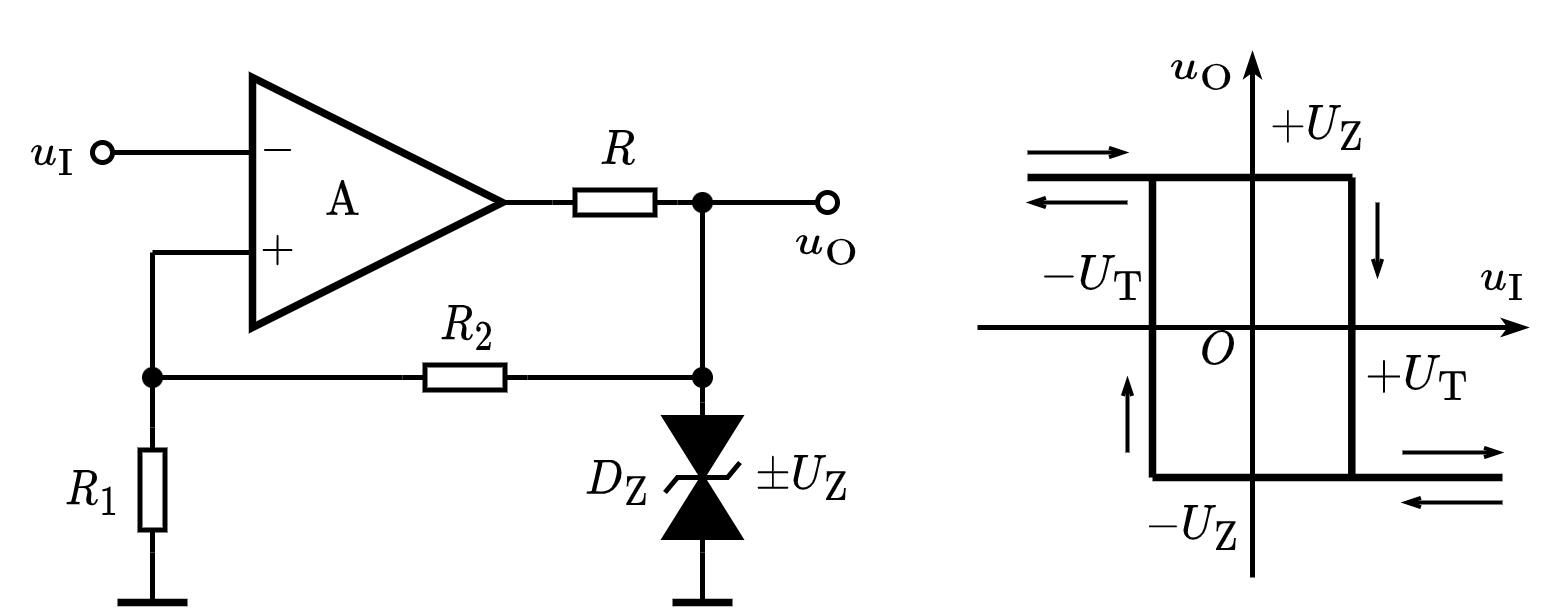

The diagram above was exported from draw.io. Its source (the exported page's mxGraphModel, read from the mxfile embedded in the PNG):
<mxGraphModel dx="383" dy="256" grid="1" gridSize="5" guides="1" tooltips="1" connect="1" arrows="1" fold="1" page="1" pageScale="1" pageWidth="827" pageHeight="1169" math="1" shadow="0">
  <root>
    <mxCell id="0" />
    <mxCell id="1" parent="0" />
    <mxCell id="wk5vAMPGY5m9IKHRaPx8-1" value="\(\text{A}\) 　&amp;nbsp;" style="triangle;whiteSpace=wrap;html=1;strokeWidth=1.5;connectable=0;allowArrows=0;fontSize=8;" parent="1" vertex="1">
      <mxGeometry x="155" y="160" width="50" height="50" as="geometry" />
    </mxCell>
    <mxCell id="wk5vAMPGY5m9IKHRaPx8-3" value="" style="endArrow=none;html=1;rounded=0;" parent="1" edge="1">
      <mxGeometry width="50" height="50" relative="1" as="geometry">
        <mxPoint x="135" y="195" as="sourcePoint" />
        <mxPoint x="155" y="195" as="targetPoint" />
      </mxGeometry>
    </mxCell>
    <mxCell id="wk5vAMPGY5m9IKHRaPx8-4" value="$$-$$" style="text;html=1;resizable=1;autosize=1;align=center;verticalAlign=middle;points=[];fillColor=none;strokeColor=none;rounded=0;movable=1;rotatable=1;deletable=1;editable=1;connectable=0;fontSize=8;" parent="1" vertex="1">
      <mxGeometry x="155" y="170" width="10" height="10" as="geometry" />
    </mxCell>
    <mxCell id="wk5vAMPGY5m9IKHRaPx8-5" value="$$+$$" style="text;html=1;resizable=1;autosize=1;align=center;verticalAlign=middle;points=[];fillColor=none;strokeColor=none;rounded=0;movable=1;rotatable=1;deletable=1;editable=1;connectable=0;fontSize=8;" parent="1" vertex="1">
      <mxGeometry x="155" y="190" width="10" height="10" as="geometry" />
    </mxCell>
    <mxCell id="wk5vAMPGY5m9IKHRaPx8-6" value="" style="endArrow=none;html=1;rounded=0;fontSize=8;entryX=1;entryY=0.5;entryDx=0;entryDy=0;entryPerimeter=0;" parent="1" target="q1QNxQZsb89WqCfUoyfc-3" edge="1">
      <mxGeometry width="50" height="50" relative="1" as="geometry">
        <mxPoint x="205" y="185" as="sourcePoint" />
        <mxPoint x="220" y="185" as="targetPoint" />
      </mxGeometry>
    </mxCell>
    <mxCell id="wk5vAMPGY5m9IKHRaPx8-20" value="" style="endArrow=none;html=1;rounded=0;strokeWidth=1;fontSize=8;startArrow=oval;startFill=0;endSize=4;startSize=4;" parent="1" edge="1">
      <mxGeometry width="50" height="50" relative="1" as="geometry">
        <mxPoint x="125" y="175" as="sourcePoint" />
        <mxPoint x="155" y="175" as="targetPoint" />
      </mxGeometry>
    </mxCell>
    <mxCell id="wk5vAMPGY5m9IKHRaPx8-21" value="" style="endArrow=none;html=1;rounded=0;strokeWidth=1;fontSize=8;startArrow=oval;startFill=0;endSize=4;startSize=4;entryX=0;entryY=0.5;entryDx=0;entryDy=0;entryPerimeter=0;" parent="1" target="q1QNxQZsb89WqCfUoyfc-3" edge="1">
      <mxGeometry width="50" height="50" relative="1" as="geometry">
        <mxPoint x="270" y="185" as="sourcePoint" />
        <mxPoint x="220" y="185" as="targetPoint" />
      </mxGeometry>
    </mxCell>
    <mxCell id="wk5vAMPGY5m9IKHRaPx8-22" value="$$u_\mathrm{I}$$" style="text;html=1;align=center;verticalAlign=middle;resizable=1;points=[];autosize=1;strokeColor=none;fillColor=none;fontSize=8;movable=1;rotatable=1;deletable=1;editable=1;connectable=0;allowArrows=0;" parent="1" vertex="1">
      <mxGeometry x="105" y="167.5" width="20" height="15" as="geometry" />
    </mxCell>
    <mxCell id="wk5vAMPGY5m9IKHRaPx8-23" value="$$u_\mathrm{O}$$" style="text;html=1;align=center;verticalAlign=middle;resizable=1;points=[];autosize=1;strokeColor=none;fillColor=none;fontSize=8;movable=1;rotatable=1;deletable=1;editable=1;connectable=1;" parent="1" vertex="1">
      <mxGeometry x="260" y="185" width="20" height="15" as="geometry" />
    </mxCell>
    <mxCell id="q1QNxQZsb89WqCfUoyfc-1" value="" style="pointerEvents=1;fillColor=strokeColor;verticalLabelPosition=bottom;shadow=0;dashed=0;align=center;html=1;verticalAlign=top;shape=mxgraph.electrical.diodes.transorb_2;strokeWidth=1;fontSize=8;direction=south;" parent="1" vertex="1">
      <mxGeometry x="237.5" y="225" width="15" height="30" as="geometry" />
    </mxCell>
    <mxCell id="q1QNxQZsb89WqCfUoyfc-2" value="" style="endArrow=none;html=1;rounded=0;fontSize=8;strokeWidth=1.5;" parent="1" edge="1">
      <mxGeometry width="50" height="50" relative="1" as="geometry">
        <mxPoint x="239" y="265" as="sourcePoint" />
        <mxPoint x="251" y="265" as="targetPoint" />
      </mxGeometry>
    </mxCell>
    <mxCell id="q1QNxQZsb89WqCfUoyfc-3" value="" style="pointerEvents=1;verticalLabelPosition=bottom;shadow=0;dashed=0;align=center;html=1;verticalAlign=top;shape=mxgraph.electrical.resistors.resistor_1;fontSize=10;direction=west;allowArrows=0;" parent="1" vertex="1">
      <mxGeometry x="215" y="182.5" width="25" height="5" as="geometry" />
    </mxCell>
    <mxCell id="q1QNxQZsb89WqCfUoyfc-4" value="" style="endArrow=none;html=1;rounded=0;strokeWidth=1;fontSize=8;startSize=2;endSize=2;exitX=0;exitY=0.5;exitDx=0;exitDy=0;exitPerimeter=0;" parent="1" source="q1QNxQZsb89WqCfUoyfc-1" edge="1">
      <mxGeometry width="50" height="50" relative="1" as="geometry">
        <mxPoint x="210" y="245" as="sourcePoint" />
        <mxPoint x="245" y="185" as="targetPoint" />
      </mxGeometry>
    </mxCell>
    <mxCell id="q1QNxQZsb89WqCfUoyfc-5" value="" style="endArrow=none;html=1;rounded=0;strokeWidth=1;fontSize=8;startSize=2;endSize=2;entryX=1;entryY=0.5;entryDx=0;entryDy=0;entryPerimeter=0;" parent="1" target="q1QNxQZsb89WqCfUoyfc-1" edge="1">
      <mxGeometry width="50" height="50" relative="1" as="geometry">
        <mxPoint x="245" y="265" as="sourcePoint" />
        <mxPoint x="240" y="240" as="targetPoint" />
      </mxGeometry>
    </mxCell>
    <mxCell id="q1QNxQZsb89WqCfUoyfc-6" value="$$D_\mathrm{Z}$$" style="text;html=1;align=center;verticalAlign=middle;resizable=1;points=[];autosize=1;strokeColor=none;fillColor=none;fontSize=8;movable=1;rotatable=1;deletable=1;editable=1;connectable=1;" parent="1" vertex="1">
      <mxGeometry x="220" y="228" width="15" height="25" as="geometry" />
    </mxCell>
    <mxCell id="q1QNxQZsb89WqCfUoyfc-7" value="$$\pm U_{\mathrm{Z}}$$" style="text;html=1;align=center;verticalAlign=middle;resizable=1;points=[];autosize=1;strokeColor=none;fillColor=none;fontSize=8;movable=1;rotatable=1;deletable=1;editable=1;connectable=1;" parent="1" vertex="1">
      <mxGeometry x="255" y="230" width="20" height="20" as="geometry" />
    </mxCell>
    <mxCell id="q1QNxQZsb89WqCfUoyfc-8" value="$$R$$" style="text;html=1;align=center;verticalAlign=middle;resizable=1;points=[];autosize=1;strokeColor=none;fillColor=none;fontSize=8;movable=1;rotatable=1;deletable=1;editable=1;connectable=1;" parent="1" vertex="1">
      <mxGeometry x="220" y="170" width="15" height="10" as="geometry" />
    </mxCell>
    <mxCell id="IlwL_jK5_GZHliMzk0Kd-4" value="$$R_1$$" style="text;html=1;align=center;verticalAlign=middle;resizable=1;points=[];autosize=1;strokeColor=none;fillColor=none;fontSize=8;movable=1;rotatable=1;deletable=1;editable=1;connectable=1;" parent="1" vertex="1">
      <mxGeometry x="115" y="235" width="15" height="15" as="geometry" />
    </mxCell>
    <mxCell id="IlwL_jK5_GZHliMzk0Kd-6" value="" style="endArrow=none;html=1;rounded=0;strokeWidth=1;fontSize=8;startSize=2;endSize=2;exitX=0;exitY=0.5;exitDx=0;exitDy=0;exitPerimeter=0;" parent="1" source="81sI85hRpIEOfdLAa2PB-13" edge="1">
      <mxGeometry width="50" height="50" relative="1" as="geometry">
        <mxPoint x="125" y="150" as="sourcePoint" />
        <mxPoint x="245" y="220" as="targetPoint" />
      </mxGeometry>
    </mxCell>
    <mxCell id="81sI85hRpIEOfdLAa2PB-1" value="" style="endArrow=classicThin;html=1;rounded=0;startSize=2;endSize=2;endFill=0;" edge="1" parent="1">
      <mxGeometry width="50" height="50" relative="1" as="geometry">
        <mxPoint x="300" y="210" as="sourcePoint" />
        <mxPoint x="410" y="210" as="targetPoint" />
      </mxGeometry>
    </mxCell>
    <mxCell id="81sI85hRpIEOfdLAa2PB-2" value="" style="endArrow=classicThin;html=1;rounded=0;startSize=2;endSize=2;endFill=0;" edge="1" parent="1">
      <mxGeometry width="50" height="50" relative="1" as="geometry">
        <mxPoint x="355" y="260" as="sourcePoint" />
        <mxPoint x="355" y="155" as="targetPoint" />
      </mxGeometry>
    </mxCell>
    <mxCell id="81sI85hRpIEOfdLAa2PB-3" value="" style="endArrow=none;html=1;rounded=0;startSize=2;endSize=2;strokeWidth=1.5;" edge="1" parent="1">
      <mxGeometry width="50" height="50" relative="1" as="geometry">
        <mxPoint x="310" y="180" as="sourcePoint" />
        <mxPoint x="375" y="180" as="targetPoint" />
      </mxGeometry>
    </mxCell>
    <mxCell id="81sI85hRpIEOfdLAa2PB-4" value="" style="endArrow=none;html=1;rounded=0;startSize=2;endSize=2;strokeWidth=1.5;" edge="1" parent="1">
      <mxGeometry width="50" height="50" relative="1" as="geometry">
        <mxPoint x="335" y="240" as="sourcePoint" />
        <mxPoint x="405" y="240" as="targetPoint" />
      </mxGeometry>
    </mxCell>
    <mxCell id="81sI85hRpIEOfdLAa2PB-5" value="" style="endArrow=none;html=1;rounded=0;startSize=2;endSize=2;strokeWidth=1.5;" edge="1" parent="1">
      <mxGeometry width="50" height="50" relative="1" as="geometry">
        <mxPoint x="374.86" y="240" as="sourcePoint" />
        <mxPoint x="374.86" y="180" as="targetPoint" />
      </mxGeometry>
    </mxCell>
    <mxCell id="81sI85hRpIEOfdLAa2PB-6" value="$$u_\mathrm{O}$$" style="text;html=1;align=center;verticalAlign=middle;resizable=1;points=[];autosize=1;strokeColor=none;fillColor=none;fontSize=8;movable=1;rotatable=1;deletable=1;editable=1;connectable=0;allowArrows=0;" vertex="1" parent="1">
      <mxGeometry x="335" y="150" width="20" height="15" as="geometry" />
    </mxCell>
    <mxCell id="81sI85hRpIEOfdLAa2PB-7" value="$$u_\mathrm{I}$$" style="text;html=1;align=center;verticalAlign=middle;resizable=1;points=[];autosize=1;strokeColor=none;fillColor=none;fontSize=8;movable=1;rotatable=1;deletable=1;editable=1;connectable=1;" vertex="1" parent="1">
      <mxGeometry x="395" y="190" width="20" height="20" as="geometry" />
    </mxCell>
    <mxCell id="81sI85hRpIEOfdLAa2PB-8" value="$$O$$" style="text;html=1;align=center;verticalAlign=middle;resizable=1;points=[];autosize=1;strokeColor=none;fillColor=none;movable=1;rotatable=1;deletable=1;editable=1;connectable=1;fontSize=8;" vertex="1" parent="1">
      <mxGeometry x="340" y="210" width="15" height="10" as="geometry" />
    </mxCell>
    <mxCell id="81sI85hRpIEOfdLAa2PB-9" value="$$+U_{\mathrm{Z}}$$" style="text;html=1;align=center;verticalAlign=middle;resizable=1;points=[];autosize=1;strokeColor=none;fillColor=none;fontSize=8;movable=1;rotatable=1;deletable=1;editable=1;connectable=0;allowArrows=0;" vertex="1" parent="1">
      <mxGeometry x="355" y="160" width="25" height="20" as="geometry" />
    </mxCell>
    <mxCell id="81sI85hRpIEOfdLAa2PB-10" value="$$-U_{\mathrm{Z}}$$" style="text;html=1;align=center;verticalAlign=middle;resizable=1;points=[];autosize=1;strokeColor=none;fillColor=none;fontSize=8;movable=1;rotatable=1;deletable=1;editable=1;connectable=0;allowArrows=0;" vertex="1" parent="1">
      <mxGeometry x="330" y="240" width="25" height="20" as="geometry" />
    </mxCell>
    <mxCell id="81sI85hRpIEOfdLAa2PB-11" value="$$+U_\mathrm{T}$$" style="text;html=1;align=center;verticalAlign=middle;resizable=1;points=[];autosize=1;strokeColor=none;fillColor=none;fontSize=8;movable=1;rotatable=1;deletable=1;editable=1;connectable=1;" vertex="1" parent="1">
      <mxGeometry x="375" y="210" width="25" height="20" as="geometry" />
    </mxCell>
    <mxCell id="81sI85hRpIEOfdLAa2PB-13" value="" style="pointerEvents=1;verticalLabelPosition=bottom;shadow=0;dashed=0;align=center;html=1;verticalAlign=top;shape=mxgraph.electrical.resistors.resistor_1;fontSize=10;direction=west;allowArrows=0;" vertex="1" parent="1">
      <mxGeometry x="185" y="217.5" width="25" height="5" as="geometry" />
    </mxCell>
    <mxCell id="81sI85hRpIEOfdLAa2PB-14" value="$$R_2$$" style="text;html=1;align=center;verticalAlign=middle;resizable=1;points=[];autosize=1;strokeColor=none;fillColor=none;fontSize=8;movable=1;rotatable=1;deletable=1;editable=1;connectable=1;" vertex="1" parent="1">
      <mxGeometry x="190" y="205" width="15" height="10" as="geometry" />
    </mxCell>
    <mxCell id="81sI85hRpIEOfdLAa2PB-15" value="" style="endArrow=none;html=1;rounded=0;fontSize=10;startSize=4;endSize=4;entryX=1;entryY=0.5;entryDx=0;entryDy=0;entryPerimeter=0;" edge="1" parent="1" target="81sI85hRpIEOfdLAa2PB-16">
      <mxGeometry width="50" height="50" relative="1" as="geometry">
        <mxPoint x="135" y="195" as="sourcePoint" />
        <mxPoint x="332" y="165.5" as="targetPoint" />
      </mxGeometry>
    </mxCell>
    <mxCell id="81sI85hRpIEOfdLAa2PB-16" value="" style="pointerEvents=1;verticalLabelPosition=bottom;shadow=0;dashed=0;align=center;html=1;verticalAlign=top;shape=mxgraph.electrical.resistors.resistor_1;fontSize=10;direction=north;allowArrows=0;" vertex="1" parent="1">
      <mxGeometry x="132.5" y="230" width="5" height="25" as="geometry" />
    </mxCell>
    <mxCell id="81sI85hRpIEOfdLAa2PB-17" value="" style="endArrow=none;html=1;rounded=0;fontSize=10;startSize=4;endSize=4;exitX=0;exitY=0.5;exitDx=0;exitDy=0;exitPerimeter=0;" edge="1" parent="1" source="81sI85hRpIEOfdLAa2PB-16">
      <mxGeometry width="50" height="50" relative="1" as="geometry">
        <mxPoint x="224.5" y="175.5" as="sourcePoint" />
        <mxPoint x="135" y="265" as="targetPoint" />
      </mxGeometry>
    </mxCell>
    <mxCell id="81sI85hRpIEOfdLAa2PB-18" value="" style="endArrow=none;html=1;rounded=0;fontSize=8;strokeWidth=1.5;" edge="1" parent="1">
      <mxGeometry width="50" height="50" relative="1" as="geometry">
        <mxPoint x="128" y="265" as="sourcePoint" />
        <mxPoint x="142" y="265" as="targetPoint" />
      </mxGeometry>
    </mxCell>
    <mxCell id="81sI85hRpIEOfdLAa2PB-19" value="" style="endArrow=none;html=1;rounded=0;strokeWidth=1;fontSize=10;startSize=2;endSize=2;" edge="1" parent="1">
      <mxGeometry width="50" height="50" relative="1" as="geometry">
        <mxPoint x="135" y="220" as="sourcePoint" />
        <mxPoint x="185" y="220" as="targetPoint" />
      </mxGeometry>
    </mxCell>
    <mxCell id="81sI85hRpIEOfdLAa2PB-20" value="" style="shape=waypoint;sketch=0;fillStyle=solid;size=6;pointerEvents=1;points=[];fillColor=none;resizable=1;rotatable=1;perimeter=centerPerimeter;snapToPoint=1;strokeWidth=0.1;fontSize=10;movable=1;deletable=1;editable=1;connectable=1;" vertex="1" parent="1">
      <mxGeometry x="240" y="180" width="10" height="10" as="geometry" />
    </mxCell>
    <mxCell id="81sI85hRpIEOfdLAa2PB-21" value="" style="shape=waypoint;sketch=0;fillStyle=solid;size=6;pointerEvents=1;points=[];fillColor=none;resizable=1;rotatable=1;perimeter=centerPerimeter;snapToPoint=1;strokeWidth=0.1;fontSize=10;movable=1;deletable=1;editable=1;connectable=1;" vertex="1" parent="1">
      <mxGeometry x="240" y="215" width="10" height="10" as="geometry" />
    </mxCell>
    <mxCell id="81sI85hRpIEOfdLAa2PB-22" value="" style="shape=waypoint;sketch=0;fillStyle=solid;size=6;pointerEvents=1;points=[];fillColor=none;resizable=1;rotatable=1;perimeter=centerPerimeter;snapToPoint=1;strokeWidth=0.1;fontSize=10;movable=1;deletable=1;editable=1;connectable=1;" vertex="1" parent="1">
      <mxGeometry x="130" y="215" width="10" height="10" as="geometry" />
    </mxCell>
    <mxCell id="81sI85hRpIEOfdLAa2PB-23" value="" style="endArrow=none;html=1;rounded=0;startSize=2;endSize=2;strokeWidth=1.5;" edge="1" parent="1">
      <mxGeometry width="50" height="50" relative="1" as="geometry">
        <mxPoint x="335" y="240" as="sourcePoint" />
        <mxPoint x="335" y="180" as="targetPoint" />
      </mxGeometry>
    </mxCell>
    <mxCell id="81sI85hRpIEOfdLAa2PB-25" value="$$-U_\mathrm{T}$$" style="text;html=1;align=center;verticalAlign=middle;resizable=1;points=[];autosize=1;strokeColor=none;fillColor=none;fontSize=8;movable=1;rotatable=1;deletable=1;editable=1;connectable=1;" vertex="1" parent="1">
      <mxGeometry x="310" y="190" width="25" height="20" as="geometry" />
    </mxCell>
    <mxCell id="81sI85hRpIEOfdLAa2PB-26" value="" style="endArrow=openThin;html=1;rounded=0;strokeWidth=0.8;fontSize=8;startSize=2;endSize=2;endFill=0;" edge="1" parent="1">
      <mxGeometry width="50" height="50" relative="1" as="geometry">
        <mxPoint x="310" y="175" as="sourcePoint" />
        <mxPoint x="330" y="175" as="targetPoint" />
      </mxGeometry>
    </mxCell>
    <mxCell id="81sI85hRpIEOfdLAa2PB-27" value="" style="endArrow=openThin;html=1;rounded=0;strokeWidth=0.8;fontSize=8;startSize=2;endSize=2;endFill=0;" edge="1" parent="1">
      <mxGeometry width="50" height="50" relative="1" as="geometry">
        <mxPoint x="330" y="185" as="sourcePoint" />
        <mxPoint x="310" y="185" as="targetPoint" />
      </mxGeometry>
    </mxCell>
    <mxCell id="81sI85hRpIEOfdLAa2PB-28" value="" style="endArrow=openThin;html=1;rounded=0;strokeWidth=0.8;fontSize=8;startSize=2;endSize=2;endFill=0;" edge="1" parent="1">
      <mxGeometry width="50" height="50" relative="1" as="geometry">
        <mxPoint x="380" y="185" as="sourcePoint" />
        <mxPoint x="380" y="200" as="targetPoint" />
      </mxGeometry>
    </mxCell>
    <mxCell id="81sI85hRpIEOfdLAa2PB-29" value="" style="endArrow=openThin;html=1;rounded=0;strokeWidth=0.8;fontSize=8;startSize=2;endSize=2;endFill=0;" edge="1" parent="1">
      <mxGeometry width="50" height="50" relative="1" as="geometry">
        <mxPoint x="385" y="235" as="sourcePoint" />
        <mxPoint x="405" y="235" as="targetPoint" />
      </mxGeometry>
    </mxCell>
    <mxCell id="81sI85hRpIEOfdLAa2PB-30" value="" style="endArrow=openThin;html=1;rounded=0;strokeWidth=0.8;fontSize=8;startSize=2;endSize=2;endFill=0;" edge="1" parent="1">
      <mxGeometry width="50" height="50" relative="1" as="geometry">
        <mxPoint x="405" y="245" as="sourcePoint" />
        <mxPoint x="385" y="245" as="targetPoint" />
      </mxGeometry>
    </mxCell>
    <mxCell id="81sI85hRpIEOfdLAa2PB-31" value="" style="endArrow=openThin;html=1;rounded=0;strokeWidth=0.8;fontSize=8;startSize=2;endSize=2;endFill=0;" edge="1" parent="1">
      <mxGeometry x="0.5" width="50" height="50" relative="1" as="geometry">
        <mxPoint x="330" y="235" as="sourcePoint" />
        <mxPoint x="330" y="220" as="targetPoint" />
        <mxPoint as="offset" />
      </mxGeometry>
    </mxCell>
  </root>
</mxGraphModel>